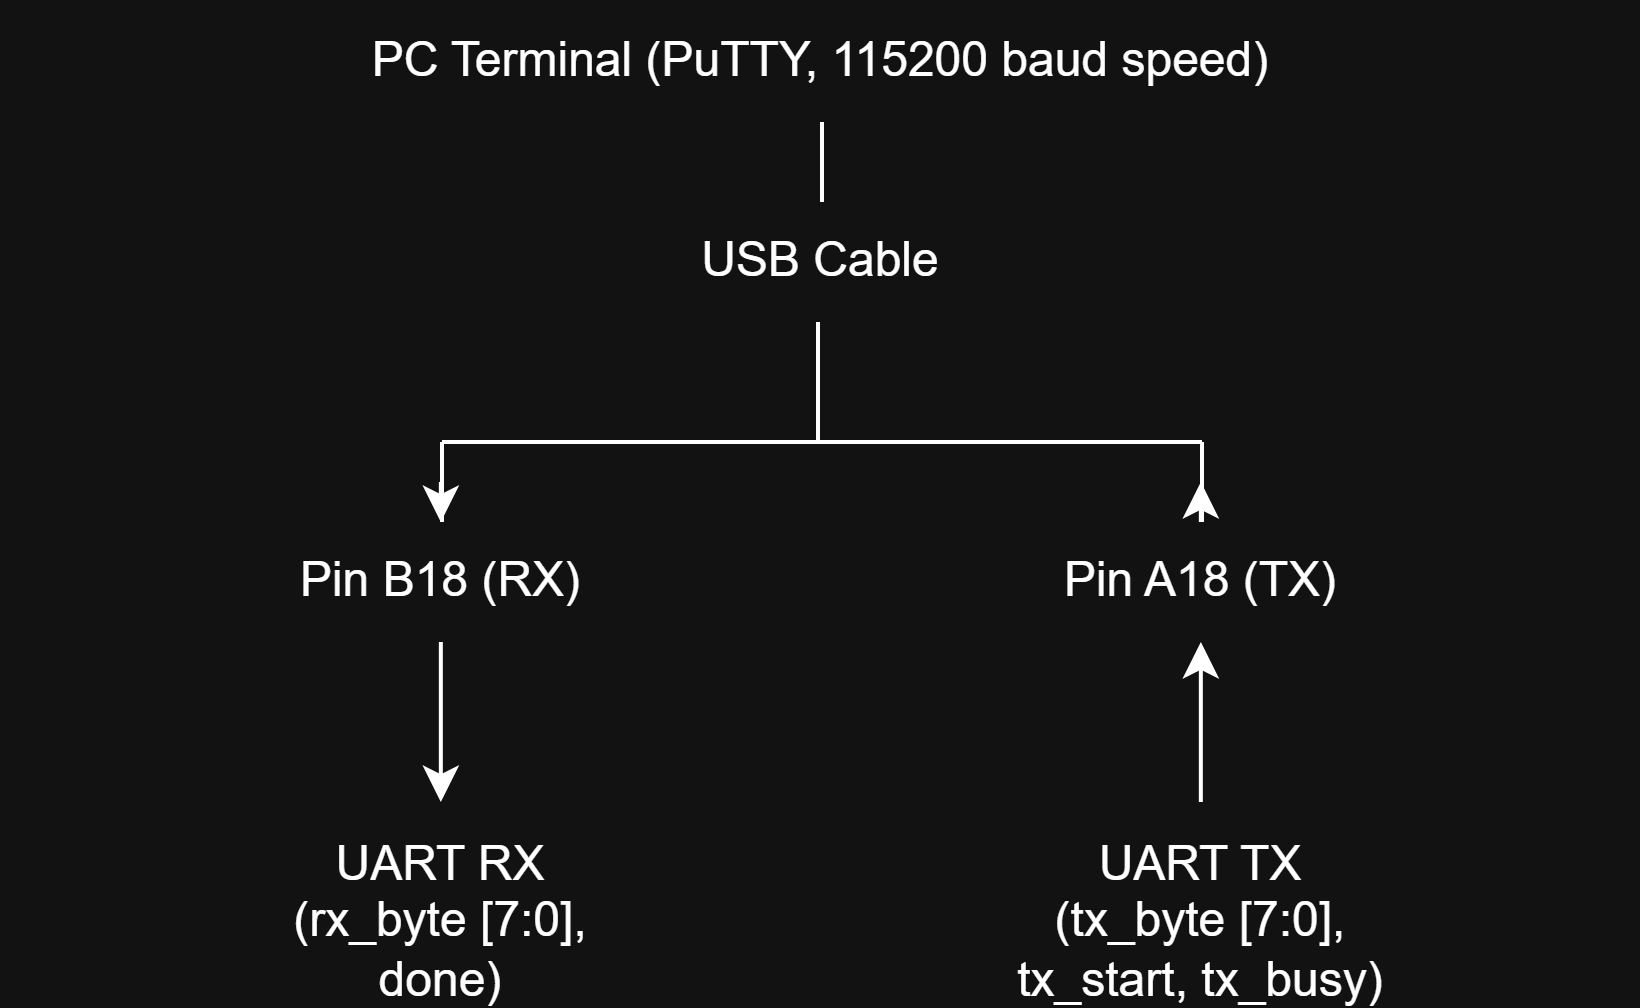

The diagram above was exported from draw.io. Its source (the exported page's mxGraphModel, read from the mxfile embedded in the PNG):
<mxGraphModel dx="726" dy="408" grid="1" gridSize="10" guides="1" tooltips="1" connect="1" arrows="1" fold="1" page="1" pageScale="1" pageWidth="850" pageHeight="1100" math="0" shadow="0">
  <root>
    <mxCell id="0" />
    <mxCell id="1" parent="0" />
    <mxCell id="Xv0lYezf1RirmI3goSy--1" parent="1" style="text;html=1;whiteSpace=wrap;strokeColor=none;fillColor=none;align=center;verticalAlign=middle;rounded=0;" value="PC Terminal (PuTTY, 115200 baud speed)" vertex="1">
      <mxGeometry height="30" width="410" x="220" y="250" as="geometry" />
    </mxCell>
    <mxCell id="Xv0lYezf1RirmI3goSy--2" parent="1" style="text;html=1;whiteSpace=wrap;strokeColor=none;fillColor=none;align=center;verticalAlign=middle;rounded=0;" value="USB Cable" vertex="1">
      <mxGeometry height="30" width="110" x="370" y="300" as="geometry" />
    </mxCell>
    <mxCell id="Xv0lYezf1RirmI3goSy--3" edge="1" parent="1" style="endArrow=none;html=1;rounded=0;" value="">
      <mxGeometry height="50" relative="1" width="50" as="geometry">
        <mxPoint x="425" y="300" as="sourcePoint" />
        <mxPoint x="425" y="280" as="targetPoint" />
      </mxGeometry>
    </mxCell>
    <mxCell id="Xv0lYezf1RirmI3goSy--6" edge="1" parent="1" style="endArrow=none;html=1;rounded=0;" value="">
      <mxGeometry height="50" relative="1" width="50" as="geometry">
        <mxPoint x="424" y="360" as="sourcePoint" />
        <mxPoint x="424" y="330" as="targetPoint" />
      </mxGeometry>
    </mxCell>
    <mxCell id="Xv0lYezf1RirmI3goSy--7" edge="1" parent="1" style="endArrow=none;html=1;rounded=0;" value="">
      <mxGeometry height="50" relative="1" width="50" as="geometry">
        <mxPoint x="330" y="360" as="sourcePoint" />
        <mxPoint x="520" y="360" as="targetPoint" />
      </mxGeometry>
    </mxCell>
    <mxCell id="Xv0lYezf1RirmI3goSy--8" edge="1" parent="1" style="endArrow=none;html=1;rounded=0;" value="">
      <mxGeometry height="50" relative="1" width="50" as="geometry">
        <mxPoint x="330" y="380" as="sourcePoint" />
        <mxPoint x="330" y="360" as="targetPoint" />
      </mxGeometry>
    </mxCell>
    <mxCell id="Xv0lYezf1RirmI3goSy--9" edge="1" parent="1" style="endArrow=none;html=1;rounded=0;" value="">
      <mxGeometry height="50" relative="1" width="50" as="geometry">
        <mxPoint x="520" y="380" as="sourcePoint" />
        <mxPoint x="520" y="360" as="targetPoint" />
      </mxGeometry>
    </mxCell>
    <mxCell id="Xv0lYezf1RirmI3goSy--10" parent="1" style="text;html=1;whiteSpace=wrap;strokeColor=none;fillColor=none;align=center;verticalAlign=middle;rounded=0;" value="Pin B18 (RX)" vertex="1">
      <mxGeometry height="30" width="100" x="280" y="380" as="geometry" />
    </mxCell>
    <mxCell id="Xv0lYezf1RirmI3goSy--11" parent="1" style="text;html=1;whiteSpace=wrap;strokeColor=none;fillColor=none;align=center;verticalAlign=middle;rounded=0;" value="Pin A18 (TX)" vertex="1">
      <mxGeometry height="30" width="100" x="470" y="380" as="geometry" />
    </mxCell>
    <mxCell id="Xv0lYezf1RirmI3goSy--12" edge="1" parent="1" style="endArrow=classic;html=1;rounded=0;" value="">
      <mxGeometry height="50" relative="1" width="50" as="geometry">
        <mxPoint x="329.71000000000004" y="410" as="sourcePoint" />
        <mxPoint x="329.71000000000004" y="450" as="targetPoint" />
      </mxGeometry>
    </mxCell>
    <mxCell id="Xv0lYezf1RirmI3goSy--13" edge="1" parent="1" style="endArrow=classic;html=1;rounded=0;" value="">
      <mxGeometry height="50" relative="1" width="50" as="geometry">
        <mxPoint x="519.71" y="450" as="sourcePoint" />
        <mxPoint x="519.71" y="410" as="targetPoint" />
      </mxGeometry>
    </mxCell>
    <mxCell id="Xv0lYezf1RirmI3goSy--14" parent="1" style="text;html=1;whiteSpace=wrap;strokeColor=none;fillColor=none;align=center;verticalAlign=middle;rounded=0;" value="UART RX&lt;div&gt;(rx_byte [7:0],&lt;/div&gt;&lt;div&gt;done)&lt;/div&gt;" vertex="1">
      <mxGeometry height="40" width="90" x="285" y="460" as="geometry" />
    </mxCell>
    <mxCell id="Xv0lYezf1RirmI3goSy--15" parent="1" style="text;html=1;whiteSpace=wrap;strokeColor=none;fillColor=none;align=center;verticalAlign=middle;rounded=0;" value="UART TX&lt;div&gt;(tx_byte [7:0],&lt;/div&gt;&lt;div&gt;tx_start, tx_busy)&lt;/div&gt;" vertex="1">
      <mxGeometry height="40" width="100" x="470" y="460" as="geometry" />
    </mxCell>
    <mxCell id="Xv0lYezf1RirmI3goSy--16" edge="1" parent="1" style="endArrow=classic;html=1;rounded=0;" value="">
      <mxGeometry height="50" relative="1" width="50" as="geometry">
        <mxPoint x="519.71" y="380" as="sourcePoint" />
        <mxPoint x="519.71" y="370" as="targetPoint" />
      </mxGeometry>
    </mxCell>
    <mxCell id="Xv0lYezf1RirmI3goSy--18" edge="1" parent="1" style="endArrow=classic;html=1;rounded=0;" value="">
      <mxGeometry height="50" relative="1" width="50" as="geometry">
        <Array as="points">
          <mxPoint x="329.71" y="380" />
        </Array>
        <mxPoint x="329.71" y="370" as="sourcePoint" />
        <mxPoint x="329.71" y="380" as="targetPoint" />
      </mxGeometry>
    </mxCell>
  </root>
</mxGraphModel>